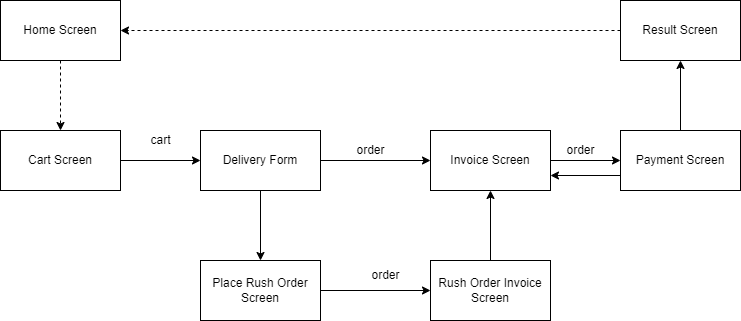

The diagram above was exported from draw.io. Its source (the exported page's mxGraphModel, read from the mxfile embedded in the PNG):
<mxGraphModel dx="1038" dy="489" grid="1" gridSize="10" guides="1" tooltips="1" connect="1" arrows="1" fold="1" page="1" pageScale="1" pageWidth="827" pageHeight="1169" math="0" shadow="0">
  <root>
    <mxCell id="0" />
    <mxCell id="1" parent="0" />
    <mxCell id="H3yGQamsUUYypErWA3mK-19" value="" style="edgeStyle=orthogonalEdgeStyle;rounded=0;orthogonalLoop=1;jettySize=auto;html=1;dashed=1;" edge="1" parent="1" source="H3yGQamsUUYypErWA3mK-2" target="H3yGQamsUUYypErWA3mK-3">
      <mxGeometry relative="1" as="geometry" />
    </mxCell>
    <mxCell id="H3yGQamsUUYypErWA3mK-2" value="Home Screen" style="rounded=0;whiteSpace=wrap;html=1;" vertex="1" parent="1">
      <mxGeometry x="50" y="100" width="120" height="60" as="geometry" />
    </mxCell>
    <mxCell id="H3yGQamsUUYypErWA3mK-3" value="Cart Screen" style="rounded=0;whiteSpace=wrap;html=1;" vertex="1" parent="1">
      <mxGeometry x="50" y="230" width="120" height="60" as="geometry" />
    </mxCell>
    <mxCell id="H3yGQamsUUYypErWA3mK-14" value="" style="edgeStyle=orthogonalEdgeStyle;rounded=0;orthogonalLoop=1;jettySize=auto;html=1;" edge="1" parent="1" source="H3yGQamsUUYypErWA3mK-4" target="H3yGQamsUUYypErWA3mK-7">
      <mxGeometry relative="1" as="geometry" />
    </mxCell>
    <mxCell id="H3yGQamsUUYypErWA3mK-4" value="Delivery Form" style="rounded=0;whiteSpace=wrap;html=1;" vertex="1" parent="1">
      <mxGeometry x="250" y="230" width="120" height="60" as="geometry" />
    </mxCell>
    <mxCell id="H3yGQamsUUYypErWA3mK-13" value="" style="edgeStyle=orthogonalEdgeStyle;rounded=0;orthogonalLoop=1;jettySize=auto;html=1;" edge="1" parent="1" source="H3yGQamsUUYypErWA3mK-5" target="H3yGQamsUUYypErWA3mK-9">
      <mxGeometry relative="1" as="geometry" />
    </mxCell>
    <mxCell id="H3yGQamsUUYypErWA3mK-25" style="edgeStyle=orthogonalEdgeStyle;rounded=0;orthogonalLoop=1;jettySize=auto;html=1;exitX=0;exitY=0.75;exitDx=0;exitDy=0;entryX=1;entryY=0.75;entryDx=0;entryDy=0;" edge="1" parent="1" source="H3yGQamsUUYypErWA3mK-5" target="H3yGQamsUUYypErWA3mK-6">
      <mxGeometry relative="1" as="geometry" />
    </mxCell>
    <mxCell id="H3yGQamsUUYypErWA3mK-5" value="Payment Screen" style="rounded=0;whiteSpace=wrap;html=1;" vertex="1" parent="1">
      <mxGeometry x="670" y="230" width="120" height="60" as="geometry" />
    </mxCell>
    <mxCell id="H3yGQamsUUYypErWA3mK-12" value="" style="edgeStyle=orthogonalEdgeStyle;rounded=0;orthogonalLoop=1;jettySize=auto;html=1;" edge="1" parent="1" source="H3yGQamsUUYypErWA3mK-6" target="H3yGQamsUUYypErWA3mK-5">
      <mxGeometry relative="1" as="geometry" />
    </mxCell>
    <mxCell id="H3yGQamsUUYypErWA3mK-6" value="Invoice Screen" style="rounded=0;whiteSpace=wrap;html=1;" vertex="1" parent="1">
      <mxGeometry x="480" y="230" width="120" height="60" as="geometry" />
    </mxCell>
    <mxCell id="H3yGQamsUUYypErWA3mK-15" value="" style="edgeStyle=orthogonalEdgeStyle;rounded=0;orthogonalLoop=1;jettySize=auto;html=1;" edge="1" parent="1" source="H3yGQamsUUYypErWA3mK-7" target="H3yGQamsUUYypErWA3mK-8">
      <mxGeometry relative="1" as="geometry" />
    </mxCell>
    <mxCell id="H3yGQamsUUYypErWA3mK-7" value="Place Rush Order Screen" style="rounded=0;whiteSpace=wrap;html=1;" vertex="1" parent="1">
      <mxGeometry x="250" y="360" width="120" height="60" as="geometry" />
    </mxCell>
    <mxCell id="H3yGQamsUUYypErWA3mK-16" value="" style="edgeStyle=orthogonalEdgeStyle;rounded=0;orthogonalLoop=1;jettySize=auto;html=1;" edge="1" parent="1" source="H3yGQamsUUYypErWA3mK-8" target="H3yGQamsUUYypErWA3mK-6">
      <mxGeometry relative="1" as="geometry" />
    </mxCell>
    <mxCell id="H3yGQamsUUYypErWA3mK-8" value="Rush Order Invoice Screen" style="rounded=0;whiteSpace=wrap;html=1;" vertex="1" parent="1">
      <mxGeometry x="480" y="360" width="120" height="60" as="geometry" />
    </mxCell>
    <mxCell id="H3yGQamsUUYypErWA3mK-20" style="edgeStyle=orthogonalEdgeStyle;rounded=0;orthogonalLoop=1;jettySize=auto;html=1;dashed=1;" edge="1" parent="1" source="H3yGQamsUUYypErWA3mK-9" target="H3yGQamsUUYypErWA3mK-2">
      <mxGeometry relative="1" as="geometry" />
    </mxCell>
    <mxCell id="H3yGQamsUUYypErWA3mK-9" value="Result Screen" style="rounded=0;whiteSpace=wrap;html=1;" vertex="1" parent="1">
      <mxGeometry x="670" y="100" width="120" height="60" as="geometry" />
    </mxCell>
    <mxCell id="H3yGQamsUUYypErWA3mK-10" value="" style="endArrow=classic;html=1;rounded=0;" edge="1" parent="1" source="H3yGQamsUUYypErWA3mK-3" target="H3yGQamsUUYypErWA3mK-4">
      <mxGeometry width="50" height="50" relative="1" as="geometry">
        <mxPoint x="390" y="270" as="sourcePoint" />
        <mxPoint x="440" y="220" as="targetPoint" />
      </mxGeometry>
    </mxCell>
    <mxCell id="H3yGQamsUUYypErWA3mK-11" value="" style="endArrow=classic;html=1;rounded=0;" edge="1" parent="1" source="H3yGQamsUUYypErWA3mK-4" target="H3yGQamsUUYypErWA3mK-6">
      <mxGeometry width="50" height="50" relative="1" as="geometry">
        <mxPoint x="390" y="270" as="sourcePoint" />
        <mxPoint x="440" y="220" as="targetPoint" />
      </mxGeometry>
    </mxCell>
    <mxCell id="H3yGQamsUUYypErWA3mK-21" value="order" style="text;html=1;align=center;verticalAlign=middle;resizable=0;points=[];autosize=1;strokeColor=none;fillColor=none;" vertex="1" parent="1">
      <mxGeometry x="410" y="360" width="50" height="30" as="geometry" />
    </mxCell>
    <mxCell id="H3yGQamsUUYypErWA3mK-22" value="cart" style="text;html=1;align=center;verticalAlign=middle;resizable=0;points=[];autosize=1;strokeColor=none;fillColor=none;" vertex="1" parent="1">
      <mxGeometry x="190" y="225" width="40" height="30" as="geometry" />
    </mxCell>
    <mxCell id="H3yGQamsUUYypErWA3mK-23" value="order" style="text;html=1;align=center;verticalAlign=middle;resizable=0;points=[];autosize=1;strokeColor=none;fillColor=none;" vertex="1" parent="1">
      <mxGeometry x="395" y="235" width="50" height="30" as="geometry" />
    </mxCell>
    <mxCell id="H3yGQamsUUYypErWA3mK-24" value="order" style="text;html=1;align=center;verticalAlign=middle;resizable=0;points=[];autosize=1;strokeColor=none;fillColor=none;" vertex="1" parent="1">
      <mxGeometry x="605" y="235" width="50" height="30" as="geometry" />
    </mxCell>
  </root>
</mxGraphModel>